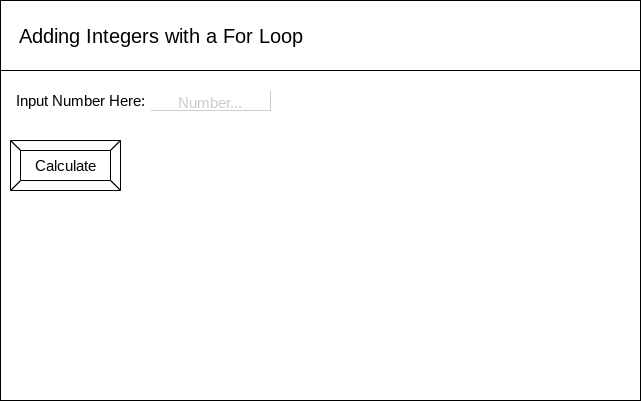

The diagram above was exported from draw.io. Its source (the exported page's mxGraphModel, read from the mxfile embedded in the PNG):
<mxGraphModel dx="594" dy="561" grid="1" gridSize="10" guides="1" tooltips="1" connect="1" arrows="1" fold="1" page="1" pageScale="1" pageWidth="850" pageHeight="1100" math="0" shadow="0">
  <root>
    <mxCell id="0" />
    <mxCell id="1" parent="0" />
    <mxCell id="2" value="" style="verticalLabelPosition=bottom;verticalAlign=top;html=1;shape=mxgraph.basic.rect;fillColor2=none;strokeWidth=1;size=20;indent=5;" parent="1" vertex="1">
      <mxGeometry x="40" y="40" width="640" height="400" as="geometry" />
    </mxCell>
    <mxCell id="3" value="" style="verticalLabelPosition=bottom;verticalAlign=top;html=1;shape=mxgraph.basic.rect;fillColor2=none;strokeWidth=1;size=20;indent=5;" parent="1" vertex="1">
      <mxGeometry x="40" y="40" width="640" height="70" as="geometry" />
    </mxCell>
    <mxCell id="8" value="&lt;font style=&quot;font-size: 15px&quot; color=&quot;#cccccc&quot;&gt;Number...&lt;/font&gt;" style="shape=partialRectangle;whiteSpace=wrap;html=1;top=0;left=0;fillColor=none;fontSize=20;strokeColor=#CCCCCC;" parent="1" vertex="1">
      <mxGeometry x="190" y="130" width="120" height="20" as="geometry" />
    </mxCell>
    <mxCell id="9" value="Input Number Here:" style="text;html=1;align=center;verticalAlign=middle;resizable=0;points=[];autosize=1;strokeColor=none;fillColor=none;fontSize=15;" parent="1" vertex="1">
      <mxGeometry x="50" y="130" width="140" height="20" as="geometry" />
    </mxCell>
    <mxCell id="10" value="&lt;font color=&quot;#000000&quot; style=&quot;font-size: 15px;&quot;&gt;Calculate&lt;/font&gt;" style="labelPosition=center;verticalLabelPosition=middle;align=center;html=1;shape=mxgraph.basic.button;dx=10;fontSize=15;fontColor=#CCCCCC;" parent="1" vertex="1">
      <mxGeometry x="50" y="180" width="110" height="50" as="geometry" />
    </mxCell>
    <mxCell id="11" value="&lt;font color=&quot;#000000&quot; style=&quot;font-size: 20px&quot;&gt;Adding Integers with a For Loop&lt;/font&gt;" style="text;html=1;align=center;verticalAlign=middle;resizable=0;points=[];autosize=1;strokeColor=none;fillColor=none;fontSize=15;fontColor=#B3B3B3;" parent="1" vertex="1">
      <mxGeometry x="50" y="60" width="300" height="30" as="geometry" />
    </mxCell>
  </root>
</mxGraphModel>